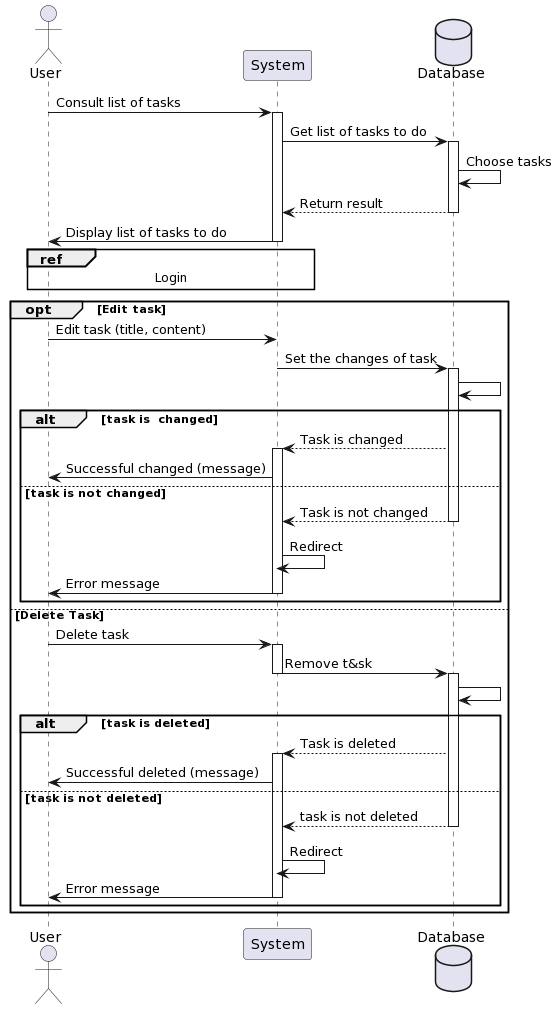

The diagram above was rendered by PlantUML. Its source (embedded in the PNG):
@startuml
actor User
participant System
database Database


User -> System : Consult list of tasks
activate System


System -> Database : Get list of tasks to do
activate Database
Database->Database : Choose tasks
Database  --> System: Return result
deactivate Database

System -> User : Display list of tasks to do
deactivate System
ref over User, System
Login
end
opt Edit task


User -> System  : Edit task (title, content)
System -> Database : Set the changes of task
deactivate System 
activate Database

Database->Database 
alt task is  changed
Database --> System : Task is changed
activate System
System -> User: Successful changed (message)
else task is not changed
Database --> System : Task is not changed
deactivate Database
System -> System : Redirect
deactivate Database
System -> User: Error message
deactivate System
end





else Delete Task

User -> System: Delete task
activate System
System -> Database : Remove t&sk
deactivate System
activate Database
Database->Database : 
alt task is deleted
Database  --> System: Task is deleted
activate System
System -> User: Successful deleted (message)

else task is not deleted
Database  --> System: task is not deleted
deactivate Database
System -> System : Redirect
deactivate Database
System -> User: Error message
deactivate System
end
end
@enduml